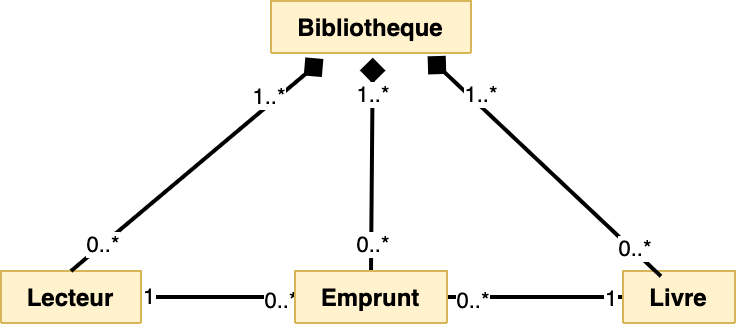

The diagram above was exported from draw.io. Its source (the exported page's mxGraphModel, read from the mxfile embedded in the PNG):
<mxGraphModel dx="1106" dy="876" grid="0" gridSize="10" guides="1" tooltips="1" connect="1" arrows="1" fold="1" page="1" pageScale="1" pageWidth="827" pageHeight="1169" background="none" math="0" shadow="0">
  <root>
    <mxCell id="0" />
    <mxCell id="1" parent="0" />
    <mxCell id="2" style="edgeStyle=elbowEdgeStyle;rounded=0;orthogonalLoop=1;jettySize=auto;elbow=vertical;html=1;exitX=0.75;exitY=0;exitDx=0;exitDy=0;endArrow=diamond;endFill=1;strokeWidth=4;" edge="1" source="23" target="23" parent="1">
      <mxGeometry relative="1" as="geometry" />
    </mxCell>
    <mxCell id="3" style="edgeStyle=elbowEdgeStyle;rounded=0;orthogonalLoop=1;jettySize=auto;elbow=vertical;html=1;exitX=0;exitY=0;exitDx=0;exitDy=0;endArrow=diamond;endFill=1;strokeWidth=4;" edge="1" source="23" target="23" parent="1">
      <mxGeometry relative="1" as="geometry" />
    </mxCell>
    <mxCell id="4" style="edgeStyle=orthogonalEdgeStyle;rounded=0;orthogonalLoop=1;jettySize=auto;html=1;exitX=1;exitY=0.5;exitDx=0;exitDy=0;entryX=0;entryY=0.5;entryDx=0;entryDy=0;startSize=26;endArrow=none;endFill=0;jumpSize=8;strokeWidth=2;" edge="1" source="13" target="35" parent="1">
      <mxGeometry relative="1" as="geometry" />
    </mxCell>
    <mxCell id="5" value="1" style="edgeLabel;html=1;align=center;verticalAlign=middle;resizable=0;points=[];" vertex="1" connectable="0" parent="4">
      <mxGeometry x="-0.9108" y="1" relative="1" as="geometry">
        <mxPoint as="offset" />
      </mxGeometry>
    </mxCell>
    <mxCell id="6" value="0..*" style="edgeLabel;html=1;align=center;verticalAlign=middle;resizable=0;points=[];" vertex="1" connectable="0" parent="4">
      <mxGeometry x="0.8028" y="-1" relative="1" as="geometry">
        <mxPoint as="offset" />
      </mxGeometry>
    </mxCell>
    <mxCell id="7" style="edgeStyle=orthogonalEdgeStyle;rounded=0;orthogonalLoop=1;jettySize=auto;html=1;entryX=1;entryY=0.5;entryDx=0;entryDy=0;startSize=23;endArrow=none;endFill=0;strokeWidth=2;jumpSize=8;" edge="1" source="23" target="35" parent="1">
      <mxGeometry relative="1" as="geometry">
        <mxPoint x="230" y="315" as="sourcePoint" />
        <mxPoint x="323" y="364" as="targetPoint" />
      </mxGeometry>
    </mxCell>
    <mxCell id="8" value="0..*" style="edgeLabel;html=1;align=center;verticalAlign=middle;resizable=0;points=[];" vertex="1" connectable="0" parent="7">
      <mxGeometry x="0.7366" y="1" relative="1" as="geometry">
        <mxPoint as="offset" />
      </mxGeometry>
    </mxCell>
    <mxCell id="9" value="1" style="edgeLabel;html=1;align=center;verticalAlign=middle;resizable=0;points=[];" vertex="1" connectable="0" parent="7">
      <mxGeometry x="-0.8477" relative="1" as="geometry">
        <mxPoint as="offset" />
      </mxGeometry>
    </mxCell>
    <mxCell id="10" value="" style="endArrow=diamond;html=1;strokeWidth=2;entryX=0.509;entryY=1.09;entryDx=0;entryDy=0;exitX=0.5;exitY=0;exitDx=0;exitDy=0;endFill=1;endSize=8;entryPerimeter=0;" edge="1" source="35" target="61" parent="1">
      <mxGeometry width="50" height="50" relative="1" as="geometry">
        <mxPoint x="407" y="138" as="sourcePoint" />
        <mxPoint x="457" y="88" as="targetPoint" />
      </mxGeometry>
    </mxCell>
    <mxCell id="11" value="1..*" style="edgeLabel;html=1;align=center;verticalAlign=middle;resizable=0;points=[];" vertex="1" connectable="0" parent="10">
      <mxGeometry x="0.5535" relative="1" as="geometry">
        <mxPoint y="-5.670000000000002" as="offset" />
      </mxGeometry>
    </mxCell>
    <mxCell id="12" value="0..*" style="edgeLabel;html=1;align=center;verticalAlign=middle;resizable=0;points=[];" vertex="1" connectable="0" parent="10">
      <mxGeometry x="-0.7615" relative="1" as="geometry">
        <mxPoint y="-1" as="offset" />
      </mxGeometry>
    </mxCell>
    <mxCell id="13" value="Lecteur" style="swimlane;fontStyle=1;align=center;verticalAlign=top;childLayout=stackLayout;horizontal=1;startSize=26;horizontalStack=0;resizeParent=1;resizeParentMax=0;resizeLast=0;collapsible=1;marginBottom=0;fillColor=#fff2cc;strokeColor=#d6b656;" vertex="1" collapsed="1" parent="1">
      <mxGeometry x="254" y="540" width="70" height="26" as="geometry">
        <mxRectangle x="254" y="540" width="160" height="242" as="alternateBounds" />
      </mxGeometry>
    </mxCell>
    <mxCell id="14" value="+ nom: string" style="text;strokeColor=none;fillColor=none;align=left;verticalAlign=top;spacingLeft=4;spacingRight=4;overflow=hidden;rotatable=0;points=[[0,0.5],[1,0.5]];portConstraint=eastwest;" vertex="1" parent="13">
      <mxGeometry y="26" width="70" height="26" as="geometry" />
    </mxCell>
    <mxCell id="15" value="+ prenom: string" style="text;strokeColor=none;fillColor=none;align=left;verticalAlign=top;spacingLeft=4;spacingRight=4;overflow=hidden;rotatable=0;points=[[0,0.5],[1,0.5]];portConstraint=eastwest;" vertex="1" parent="13">
      <mxGeometry y="52" width="70" height="26" as="geometry" />
    </mxCell>
    <mxCell id="16" value="+ adresse: string" style="text;strokeColor=none;fillColor=none;align=left;verticalAlign=top;spacingLeft=4;spacingRight=4;overflow=hidden;rotatable=0;points=[[0,0.5],[1,0.5]];portConstraint=eastwest;" vertex="1" parent="13">
      <mxGeometry y="78" width="70" height="26" as="geometry" />
    </mxCell>
    <mxCell id="17" value="- numero: int" style="text;strokeColor=none;fillColor=none;align=left;verticalAlign=top;spacingLeft=4;spacingRight=4;overflow=hidden;rotatable=0;points=[[0,0.5],[1,0.5]];portConstraint=eastwest;" vertex="1" parent="13">
      <mxGeometry y="104" width="70" height="26" as="geometry" />
    </mxCell>
    <mxCell id="18" value="" style="line;strokeWidth=1;fillColor=none;align=left;verticalAlign=middle;spacingTop=-1;spacingLeft=3;spacingRight=3;rotatable=0;labelPosition=right;points=[];portConstraint=eastwest;" vertex="1" parent="13">
      <mxGeometry y="130" width="70" height="8" as="geometry" />
    </mxCell>
    <mxCell id="19" value="+ constructeur(...)" style="text;strokeColor=none;fillColor=none;align=left;verticalAlign=top;spacingLeft=4;spacingRight=4;overflow=hidden;rotatable=0;points=[[0,0.5],[1,0.5]];portConstraint=eastwest;" vertex="1" parent="13">
      <mxGeometry y="138" width="70" height="26" as="geometry" />
    </mxCell>
    <mxCell id="20" value="+ set_numero(int)" style="text;strokeColor=none;fillColor=none;align=left;verticalAlign=top;spacingLeft=4;spacingRight=4;overflow=hidden;rotatable=0;points=[[0,0.5],[1,0.5]];portConstraint=eastwest;" vertex="1" parent="13">
      <mxGeometry y="164" width="70" height="26" as="geometry" />
    </mxCell>
    <mxCell id="21" value="+ get_numero(type): int" style="text;strokeColor=none;fillColor=none;align=left;verticalAlign=top;spacingLeft=4;spacingRight=4;overflow=hidden;rotatable=0;points=[[0,0.5],[1,0.5]];portConstraint=eastwest;" vertex="1" parent="13">
      <mxGeometry y="190" width="70" height="26" as="geometry" />
    </mxCell>
    <mxCell id="22" value="+ affiche()" style="text;strokeColor=none;fillColor=none;align=left;verticalAlign=top;spacingLeft=4;spacingRight=4;overflow=hidden;rotatable=0;points=[[0,0.5],[1,0.5]];portConstraint=eastwest;" vertex="1" parent="13">
      <mxGeometry y="216" width="70" height="26" as="geometry" />
    </mxCell>
    <mxCell id="23" value="Livre" style="swimlane;fontStyle=1;align=center;verticalAlign=top;childLayout=stackLayout;horizontal=1;startSize=26;horizontalStack=0;resizeParent=1;resizeParentMax=0;resizeLast=0;collapsible=1;marginBottom=0;fillColor=#fff2cc;strokeColor=#d6b656;" vertex="1" collapsed="1" parent="1">
      <mxGeometry x="565" y="540" width="56" height="26" as="geometry">
        <mxRectangle x="565" y="540" width="160" height="294" as="alternateBounds" />
      </mxGeometry>
    </mxCell>
    <mxCell id="24" value="+ titreOuvrage: string" style="text;strokeColor=none;fillColor=none;align=left;verticalAlign=top;spacingLeft=4;spacingRight=4;overflow=hidden;rotatable=0;points=[[0,0.5],[1,0.5]];portConstraint=eastwest;" vertex="1" parent="23">
      <mxGeometry y="26" width="56" height="26" as="geometry" />
    </mxCell>
    <mxCell id="25" value="+ nomAuteur: string" style="text;strokeColor=none;fillColor=none;align=left;verticalAlign=top;spacingLeft=4;spacingRight=4;overflow=hidden;rotatable=0;points=[[0,0.5],[1,0.5]];portConstraint=eastwest;" vertex="1" parent="23">
      <mxGeometry y="52" width="56" height="26" as="geometry" />
    </mxCell>
    <mxCell id="26" value="- nbExemplaires: int" style="text;strokeColor=none;fillColor=none;align=left;verticalAlign=top;spacingLeft=4;spacingRight=4;overflow=hidden;rotatable=0;points=[[0,0.5],[1,0.5]];portConstraint=eastwest;" vertex="1" parent="23">
      <mxGeometry y="78" width="56" height="26" as="geometry" />
    </mxCell>
    <mxCell id="27" value="- numero: int" style="text;strokeColor=none;fillColor=none;align=left;verticalAlign=top;spacingLeft=4;spacingRight=4;overflow=hidden;rotatable=0;points=[[0,0.5],[1,0.5]];portConstraint=eastwest;" vertex="1" parent="23">
      <mxGeometry y="104" width="56" height="26" as="geometry" />
    </mxCell>
    <mxCell id="28" value="" style="line;strokeWidth=1;fillColor=none;align=left;verticalAlign=middle;spacingTop=-1;spacingLeft=3;spacingRight=3;rotatable=0;labelPosition=right;points=[];portConstraint=eastwest;" vertex="1" parent="23">
      <mxGeometry y="130" width="56" height="8" as="geometry" />
    </mxCell>
    <mxCell id="29" value="+ constructeur(...)" style="text;strokeColor=none;fillColor=none;align=left;verticalAlign=top;spacingLeft=4;spacingRight=4;overflow=hidden;rotatable=0;points=[[0,0.5],[1,0.5]];portConstraint=eastwest;" vertex="1" parent="23">
      <mxGeometry y="138" width="56" height="26" as="geometry" />
    </mxCell>
    <mxCell id="30" value="+ set_numero(int)" style="text;strokeColor=none;fillColor=none;align=left;verticalAlign=top;spacingLeft=4;spacingRight=4;overflow=hidden;rotatable=0;points=[[0,0.5],[1,0.5]];portConstraint=eastwest;" vertex="1" parent="23">
      <mxGeometry y="164" width="56" height="26" as="geometry" />
    </mxCell>
    <mxCell id="31" value="+ get_numero(type): int" style="text;strokeColor=none;fillColor=none;align=left;verticalAlign=top;spacingLeft=4;spacingRight=4;overflow=hidden;rotatable=0;points=[[0,0.5],[1,0.5]];portConstraint=eastwest;" vertex="1" parent="23">
      <mxGeometry y="190" width="56" height="26" as="geometry" />
    </mxCell>
    <mxCell id="32" value="+ set_nbExemplaires(int)" style="text;strokeColor=none;fillColor=none;align=left;verticalAlign=top;spacingLeft=4;spacingRight=4;overflow=hidden;rotatable=0;points=[[0,0.5],[1,0.5]];portConstraint=eastwest;" vertex="1" parent="23">
      <mxGeometry y="216" width="56" height="26" as="geometry" />
    </mxCell>
    <mxCell id="33" value="+ get_nbExemplaires(): int" style="text;strokeColor=none;fillColor=none;align=left;verticalAlign=top;spacingLeft=4;spacingRight=4;overflow=hidden;rotatable=0;points=[[0,0.5],[1,0.5]];portConstraint=eastwest;" vertex="1" parent="23">
      <mxGeometry y="242" width="56" height="26" as="geometry" />
    </mxCell>
    <mxCell id="34" value="+ affiche()" style="text;strokeColor=none;fillColor=none;align=left;verticalAlign=top;spacingLeft=4;spacingRight=4;overflow=hidden;rotatable=0;points=[[0,0.5],[1,0.5]];portConstraint=eastwest;" vertex="1" parent="23">
      <mxGeometry y="268" width="56" height="26" as="geometry" />
    </mxCell>
    <mxCell id="35" value="Emprunt" style="swimlane;fontStyle=1;align=center;verticalAlign=top;childLayout=stackLayout;horizontal=1;startSize=26;horizontalStack=0;resizeParent=1;resizeParentMax=0;resizeLast=0;collapsible=1;marginBottom=0;fillColor=#fff2cc;strokeColor=#d6b656;" vertex="1" collapsed="1" parent="1">
      <mxGeometry x="401" y="540" width="76" height="26" as="geometry">
        <mxRectangle x="401" y="540" width="166" height="216" as="alternateBounds" />
      </mxGeometry>
    </mxCell>
    <mxCell id="36" value="- numero_lecteur: int" style="text;strokeColor=none;fillColor=none;align=left;verticalAlign=top;spacingLeft=4;spacingRight=4;overflow=hidden;rotatable=0;points=[[0,0.5],[1,0.5]];portConstraint=eastwest;" vertex="1" parent="35">
      <mxGeometry y="26" width="76" height="26" as="geometry" />
    </mxCell>
    <mxCell id="37" value="- numero_livre: int" style="text;strokeColor=none;fillColor=none;align=left;verticalAlign=top;spacingLeft=4;spacingRight=4;overflow=hidden;rotatable=0;points=[[0,0.5],[1,0.5]];portConstraint=eastwest;" vertex="1" parent="35">
      <mxGeometry y="52" width="76" height="26" as="geometry" />
    </mxCell>
    <mxCell id="38" value="- date_emprunt: date" style="text;strokeColor=none;fillColor=none;align=left;verticalAlign=top;spacingLeft=4;spacingRight=4;overflow=hidden;rotatable=0;points=[[0,0.5],[1,0.5]];portConstraint=eastwest;" vertex="1" parent="35">
      <mxGeometry y="78" width="76" height="26" as="geometry" />
    </mxCell>
    <mxCell id="39" value="" style="line;strokeWidth=1;fillColor=none;align=left;verticalAlign=middle;spacingTop=-1;spacingLeft=3;spacingRight=3;rotatable=0;labelPosition=right;points=[];portConstraint=eastwest;" vertex="1" parent="35">
      <mxGeometry y="104" width="76" height="8" as="geometry" />
    </mxCell>
    <mxCell id="40" value="+ constructeur(...)" style="text;strokeColor=none;fillColor=none;align=left;verticalAlign=top;spacingLeft=4;spacingRight=4;overflow=hidden;rotatable=0;points=[[0,0.5],[1,0.5]];portConstraint=eastwest;" vertex="1" parent="35">
      <mxGeometry y="112" width="76" height="26" as="geometry" />
    </mxCell>
    <mxCell id="41" value="+ get_numero_lecteur(): int" style="text;strokeColor=none;fillColor=none;align=left;verticalAlign=top;spacingLeft=4;spacingRight=4;overflow=hidden;rotatable=0;points=[[0,0.5],[1,0.5]];portConstraint=eastwest;" vertex="1" parent="35">
      <mxGeometry y="138" width="76" height="26" as="geometry" />
    </mxCell>
    <mxCell id="42" value="+ get_numero_livre(): int" style="text;strokeColor=none;fillColor=none;align=left;verticalAlign=top;spacingLeft=4;spacingRight=4;overflow=hidden;rotatable=0;points=[[0,0.5],[1,0.5]];portConstraint=eastwest;" vertex="1" parent="35">
      <mxGeometry y="164" width="76" height="26" as="geometry" />
    </mxCell>
    <mxCell id="43" value="+ get_date(): date" style="text;strokeColor=none;fillColor=none;align=left;verticalAlign=top;spacingLeft=4;spacingRight=4;overflow=hidden;rotatable=0;points=[[0,0.5],[1,0.5]];portConstraint=eastwest;" vertex="1" parent="35">
      <mxGeometry y="190" width="76" height="26" as="geometry" />
    </mxCell>
    <mxCell id="44" value="" style="endArrow=diamond;html=1;strokeWidth=2;entryX=0.783;entryY=1.064;entryDx=0;entryDy=0;exitX=0.5;exitY=0;exitDx=0;exitDy=0;endFill=1;endSize=8;entryPerimeter=0;" edge="1" target="61" parent="1">
      <mxGeometry width="50" height="50" relative="1" as="geometry">
        <mxPoint x="584" y="542.6599999999999" as="sourcePoint" />
        <mxPoint x="584.646" y="475.99999999999994" as="targetPoint" />
      </mxGeometry>
    </mxCell>
    <mxCell id="45" value="1..*" style="edgeLabel;html=1;align=center;verticalAlign=middle;resizable=0;points=[];" vertex="1" connectable="0" parent="44">
      <mxGeometry x="0.5535" relative="1" as="geometry">
        <mxPoint y="-5.670000000000002" as="offset" />
      </mxGeometry>
    </mxCell>
    <mxCell id="46" value="0..*" style="edgeLabel;html=1;align=center;verticalAlign=middle;resizable=0;points=[];" vertex="1" connectable="0" parent="44">
      <mxGeometry x="-0.7615" relative="1" as="geometry">
        <mxPoint y="-1" as="offset" />
      </mxGeometry>
    </mxCell>
    <mxCell id="47" value="" style="endArrow=diamond;html=1;strokeWidth=2;entryX=0.262;entryY=1.115;entryDx=0;entryDy=0;exitX=0.5;exitY=0;exitDx=0;exitDy=0;endFill=1;endSize=8;entryPerimeter=0;" edge="1" source="13" target="61" parent="1">
      <mxGeometry width="50" height="50" relative="1" as="geometry">
        <mxPoint x="387.8" y="540.9999999999999" as="sourcePoint" />
        <mxPoint x="324.002" y="471.00399999999996" as="targetPoint" />
      </mxGeometry>
    </mxCell>
    <mxCell id="48" value="1..*" style="edgeLabel;html=1;align=center;verticalAlign=middle;resizable=0;points=[];" vertex="1" connectable="0" parent="47">
      <mxGeometry x="0.5535" relative="1" as="geometry">
        <mxPoint y="-5.670000000000002" as="offset" />
      </mxGeometry>
    </mxCell>
    <mxCell id="49" value="0..*" style="edgeLabel;html=1;align=center;verticalAlign=middle;resizable=0;points=[];" vertex="1" connectable="0" parent="47">
      <mxGeometry x="-0.7615" relative="1" as="geometry">
        <mxPoint y="-1" as="offset" />
      </mxGeometry>
    </mxCell>
    <mxCell id="50" value="Bibliotheque" style="swimlane;fontStyle=1;align=center;verticalAlign=top;childLayout=stackLayout;horizontal=1;startSize=26;horizontalStack=0;resizeParent=1;resizeParentMax=0;resizeLast=0;collapsible=1;marginBottom=0;fillColor=#fff2cc;strokeColor=#d6b656;direction=east;" vertex="1" collapsed="1" parent="1">
      <mxGeometry x="389" y="405" width="100" height="26" as="geometry">
        <mxRectangle x="290" y="177" width="294" height="294" as="alternateBounds" />
      </mxGeometry>
    </mxCell>
    <mxCell id="51" value="+ nom: string" style="text;strokeColor=none;fillColor=none;align=left;verticalAlign=top;spacingLeft=4;spacingRight=4;overflow=hidden;rotatable=0;points=[[0,0.5],[1,0.5]];portConstraint=eastwest;" vertex="1" parent="50">
      <mxGeometry y="26" width="100" height="26" as="geometry" />
    </mxCell>
    <mxCell id="52" value="" style="line;strokeWidth=1;fillColor=none;align=left;verticalAlign=middle;spacingTop=-1;spacingLeft=3;spacingRight=3;rotatable=0;labelPosition=right;points=[];portConstraint=eastwest;" vertex="1" parent="50">
      <mxGeometry y="52" width="100" height="8" as="geometry" />
    </mxCell>
    <mxCell id="53" value="+ constructeur(...)" style="text;strokeColor=none;fillColor=none;align=left;verticalAlign=top;spacingLeft=4;spacingRight=4;overflow=hidden;rotatable=0;points=[[0,0.5],[1,0.5]];portConstraint=eastwest;" vertex="1" parent="50">
      <mxGeometry y="60" width="100" height="26" as="geometry" />
    </mxCell>
    <mxCell id="54" value="+ ajout_lecteur(string, string, string, int)" style="text;strokeColor=none;fillColor=none;align=left;verticalAlign=top;spacingLeft=4;spacingRight=4;overflow=hidden;rotatable=0;points=[[0,0.5],[1,0.5]];portConstraint=eastwest;" vertex="1" parent="50">
      <mxGeometry y="86" width="100" height="26" as="geometry" />
    </mxCell>
    <mxCell id="55" value="+ chercher_lecteur_numero(int) : Lecteur" style="text;strokeColor=none;fillColor=none;align=left;verticalAlign=top;spacingLeft=4;spacingRight=4;overflow=hidden;rotatable=0;points=[[0,0.5],[1,0.5]];portConstraint=eastwest;" vertex="1" parent="50">
      <mxGeometry y="112" width="100" height="26" as="geometry" />
    </mxCell>
    <mxCell id="56" value="+ chercher_lecteur_nom(string, string) : Lecteur" style="text;strokeColor=none;fillColor=none;align=left;verticalAlign=top;spacingLeft=4;spacingRight=4;overflow=hidden;rotatable=0;points=[[0,0.5],[1,0.5]];portConstraint=eastwest;" vertex="1" parent="50">
      <mxGeometry y="138" width="100" height="26" as="geometry" />
    </mxCell>
    <mxCell id="57" value="+ affiche_lecteurs()" style="text;strokeColor=none;fillColor=none;align=left;verticalAlign=top;spacingLeft=4;spacingRight=4;overflow=hidden;rotatable=0;points=[[0,0.5],[1,0.5]];portConstraint=eastwest;" vertex="1" parent="50">
      <mxGeometry y="164" width="100" height="26" as="geometry" />
    </mxCell>
    <mxCell id="58" value="+ ajout_livre(string, string, int, int)" style="text;strokeColor=none;fillColor=none;align=left;verticalAlign=top;spacingLeft=4;spacingRight=4;overflow=hidden;rotatable=0;points=[[0,0.5],[1,0.5]];portConstraint=eastwest;" vertex="1" parent="50">
      <mxGeometry y="190" width="100" height="26" as="geometry" />
    </mxCell>
    <mxCell id="59" value="+ chercher_livre_numero(int) : Livre" style="text;strokeColor=none;fillColor=none;align=left;verticalAlign=top;spacingLeft=4;spacingRight=4;overflow=hidden;rotatable=0;points=[[0,0.5],[1,0.5]];portConstraint=eastwest;" vertex="1" parent="50">
      <mxGeometry y="216" width="100" height="26" as="geometry" />
    </mxCell>
    <mxCell id="60" value="+ chercher_livre_titre(string) : Livre" style="text;strokeColor=none;fillColor=none;align=left;verticalAlign=top;spacingLeft=4;spacingRight=4;overflow=hidden;rotatable=0;points=[[0,0.5],[1,0.5]];portConstraint=eastwest;" vertex="1" parent="50">
      <mxGeometry y="242" width="100" height="26" as="geometry" />
    </mxCell>
    <mxCell id="61" value="+ affiche_livres()" style="text;strokeColor=none;fillColor=none;align=left;verticalAlign=top;spacingLeft=4;spacingRight=4;overflow=hidden;rotatable=0;points=[[0,0.5],[1,0.5]];portConstraint=eastwest;" vertex="1" parent="50">
      <mxGeometry y="268" width="100" height="26" as="geometry" />
    </mxCell>
  </root>
</mxGraphModel>